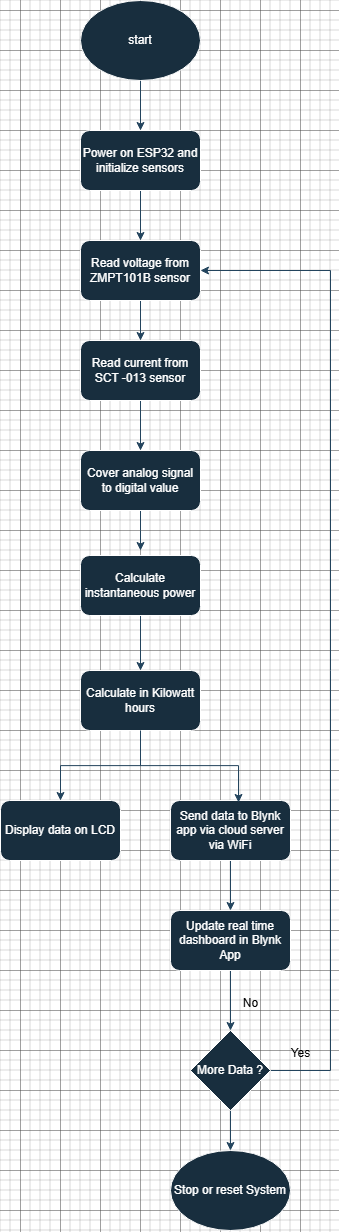

The diagram above was exported from draw.io. Its source (the exported page's mxGraphModel, read from the mxfile embedded in the PNG):
<mxGraphModel dx="2462" dy="1420" grid="1" gridSize="10" guides="1" tooltips="1" connect="1" arrows="1" fold="1" page="1" pageScale="1" pageWidth="827" pageHeight="1169" math="0" shadow="0">
  <root>
    <mxCell id="0" />
    <mxCell id="1" parent="0" />
    <mxCell id="FId6ezHOQFLvDzKGZxAF-4" style="edgeStyle=orthogonalEdgeStyle;rounded=0;orthogonalLoop=1;jettySize=auto;html=1;entryX=0.5;entryY=0;entryDx=0;entryDy=0;labelBackgroundColor=none;fontColor=default;strokeColor=#23445D;" edge="1" parent="1" source="FId6ezHOQFLvDzKGZxAF-1" target="FId6ezHOQFLvDzKGZxAF-2">
      <mxGeometry relative="1" as="geometry" />
    </mxCell>
    <mxCell id="FId6ezHOQFLvDzKGZxAF-1" value="start" style="ellipse;whiteSpace=wrap;html=1;labelBackgroundColor=none;fillColor=#182E3E;strokeColor=#FFFFFF;fontColor=#FFFFFF;" vertex="1" parent="1">
      <mxGeometry x="340" y="30" width="120" height="80" as="geometry" />
    </mxCell>
    <mxCell id="FId6ezHOQFLvDzKGZxAF-5" style="edgeStyle=orthogonalEdgeStyle;rounded=0;orthogonalLoop=1;jettySize=auto;html=1;entryX=0.5;entryY=0;entryDx=0;entryDy=0;labelBackgroundColor=none;fontColor=default;strokeColor=#23445D;" edge="1" parent="1" source="FId6ezHOQFLvDzKGZxAF-2" target="FId6ezHOQFLvDzKGZxAF-3">
      <mxGeometry relative="1" as="geometry" />
    </mxCell>
    <mxCell id="FId6ezHOQFLvDzKGZxAF-2" value="Power on ESP32 and initialize sensors" style="rounded=1;whiteSpace=wrap;html=1;labelBackgroundColor=none;fillColor=#182E3E;strokeColor=#FFFFFF;fontColor=#FFFFFF;" vertex="1" parent="1">
      <mxGeometry x="340" y="160" width="120" height="60" as="geometry" />
    </mxCell>
    <mxCell id="FId6ezHOQFLvDzKGZxAF-15" style="edgeStyle=orthogonalEdgeStyle;rounded=0;orthogonalLoop=1;jettySize=auto;html=1;exitX=0.5;exitY=1;exitDx=0;exitDy=0;entryX=0.5;entryY=0;entryDx=0;entryDy=0;labelBackgroundColor=none;fontColor=default;strokeColor=#23445D;" edge="1" parent="1" source="FId6ezHOQFLvDzKGZxAF-3" target="FId6ezHOQFLvDzKGZxAF-6">
      <mxGeometry relative="1" as="geometry" />
    </mxCell>
    <mxCell id="FId6ezHOQFLvDzKGZxAF-3" value="Read voltage from ZMPT101B sensor" style="rounded=1;whiteSpace=wrap;html=1;labelBackgroundColor=none;fillColor=#182E3E;strokeColor=#FFFFFF;fontColor=#FFFFFF;" vertex="1" parent="1">
      <mxGeometry x="340" y="270" width="120" height="60" as="geometry" />
    </mxCell>
    <mxCell id="FId6ezHOQFLvDzKGZxAF-16" style="edgeStyle=orthogonalEdgeStyle;rounded=0;orthogonalLoop=1;jettySize=auto;html=1;exitX=0.5;exitY=1;exitDx=0;exitDy=0;entryX=0.5;entryY=0;entryDx=0;entryDy=0;labelBackgroundColor=none;fontColor=default;strokeColor=#23445D;" edge="1" parent="1" source="FId6ezHOQFLvDzKGZxAF-6" target="FId6ezHOQFLvDzKGZxAF-7">
      <mxGeometry relative="1" as="geometry" />
    </mxCell>
    <mxCell id="FId6ezHOQFLvDzKGZxAF-6" value="Read current from SCT -013 sensor" style="rounded=1;whiteSpace=wrap;html=1;labelBackgroundColor=none;fillColor=#182E3E;strokeColor=#FFFFFF;fontColor=#FFFFFF;" vertex="1" parent="1">
      <mxGeometry x="340" y="370" width="120" height="60" as="geometry" />
    </mxCell>
    <mxCell id="FId6ezHOQFLvDzKGZxAF-17" style="edgeStyle=orthogonalEdgeStyle;rounded=0;orthogonalLoop=1;jettySize=auto;html=1;exitX=0.5;exitY=1;exitDx=0;exitDy=0;labelBackgroundColor=none;fontColor=default;strokeColor=#23445D;" edge="1" parent="1" source="FId6ezHOQFLvDzKGZxAF-7">
      <mxGeometry relative="1" as="geometry">
        <mxPoint x="400" y="580" as="targetPoint" />
      </mxGeometry>
    </mxCell>
    <mxCell id="FId6ezHOQFLvDzKGZxAF-7" value="Cover analog signal to digital value" style="rounded=1;whiteSpace=wrap;html=1;labelBackgroundColor=none;fillColor=#182E3E;strokeColor=#FFFFFF;fontColor=#FFFFFF;" vertex="1" parent="1">
      <mxGeometry x="340" y="480" width="120" height="60" as="geometry" />
    </mxCell>
    <mxCell id="FId6ezHOQFLvDzKGZxAF-18" style="edgeStyle=orthogonalEdgeStyle;rounded=0;orthogonalLoop=1;jettySize=auto;html=1;exitX=0.5;exitY=1;exitDx=0;exitDy=0;entryX=0.5;entryY=0;entryDx=0;entryDy=0;labelBackgroundColor=none;fontColor=default;strokeColor=#23445D;" edge="1" parent="1" source="FId6ezHOQFLvDzKGZxAF-8" target="FId6ezHOQFLvDzKGZxAF-9">
      <mxGeometry relative="1" as="geometry" />
    </mxCell>
    <mxCell id="FId6ezHOQFLvDzKGZxAF-8" value="Calculate instantaneous power" style="rounded=1;whiteSpace=wrap;html=1;labelBackgroundColor=none;fillColor=#182E3E;strokeColor=#FFFFFF;fontColor=#FFFFFF;" vertex="1" parent="1">
      <mxGeometry x="340" y="585" width="120" height="60" as="geometry" />
    </mxCell>
    <mxCell id="FId6ezHOQFLvDzKGZxAF-19" style="edgeStyle=orthogonalEdgeStyle;rounded=0;orthogonalLoop=1;jettySize=auto;html=1;exitX=0.5;exitY=1;exitDx=0;exitDy=0;entryX=0.5;entryY=0;entryDx=0;entryDy=0;labelBackgroundColor=none;fontColor=default;strokeColor=#23445D;" edge="1" parent="1" source="FId6ezHOQFLvDzKGZxAF-9" target="FId6ezHOQFLvDzKGZxAF-10">
      <mxGeometry relative="1" as="geometry" />
    </mxCell>
    <mxCell id="FId6ezHOQFLvDzKGZxAF-9" value="Calculate in Kilowatt hours" style="rounded=1;whiteSpace=wrap;html=1;labelBackgroundColor=none;fillColor=#182E3E;strokeColor=#FFFFFF;fontColor=#FFFFFF;" vertex="1" parent="1">
      <mxGeometry x="340" y="700" width="120" height="60" as="geometry" />
    </mxCell>
    <mxCell id="FId6ezHOQFLvDzKGZxAF-10" value="Display data on LCD" style="rounded=1;whiteSpace=wrap;html=1;labelBackgroundColor=none;fillColor=#182E3E;strokeColor=#FFFFFF;fontColor=#FFFFFF;" vertex="1" parent="1">
      <mxGeometry x="260" y="830" width="120" height="60" as="geometry" />
    </mxCell>
    <mxCell id="FId6ezHOQFLvDzKGZxAF-21" style="edgeStyle=orthogonalEdgeStyle;rounded=0;orthogonalLoop=1;jettySize=auto;html=1;entryX=0.5;entryY=0;entryDx=0;entryDy=0;labelBackgroundColor=none;fontColor=default;strokeColor=#23445D;" edge="1" parent="1" source="FId6ezHOQFLvDzKGZxAF-11" target="FId6ezHOQFLvDzKGZxAF-12">
      <mxGeometry relative="1" as="geometry" />
    </mxCell>
    <mxCell id="FId6ezHOQFLvDzKGZxAF-11" value="Send data to Blynk app via cloud server via WiFi" style="rounded=1;whiteSpace=wrap;html=1;labelBackgroundColor=none;fillColor=#182E3E;strokeColor=#FFFFFF;fontColor=#FFFFFF;" vertex="1" parent="1">
      <mxGeometry x="430" y="830" width="120" height="60" as="geometry" />
    </mxCell>
    <mxCell id="FId6ezHOQFLvDzKGZxAF-22" style="edgeStyle=orthogonalEdgeStyle;rounded=0;orthogonalLoop=1;jettySize=auto;html=1;exitX=0.5;exitY=1;exitDx=0;exitDy=0;entryX=0.5;entryY=0;entryDx=0;entryDy=0;labelBackgroundColor=none;fontColor=default;strokeColor=#23445D;" edge="1" parent="1" source="FId6ezHOQFLvDzKGZxAF-12" target="FId6ezHOQFLvDzKGZxAF-13">
      <mxGeometry relative="1" as="geometry" />
    </mxCell>
    <mxCell id="FId6ezHOQFLvDzKGZxAF-12" value="Update real time dashboard in Blynk App" style="rounded=1;whiteSpace=wrap;html=1;labelBackgroundColor=none;fillColor=#182E3E;strokeColor=#FFFFFF;fontColor=#FFFFFF;" vertex="1" parent="1">
      <mxGeometry x="430" y="940" width="120" height="60" as="geometry" />
    </mxCell>
    <mxCell id="FId6ezHOQFLvDzKGZxAF-23" style="edgeStyle=orthogonalEdgeStyle;rounded=0;orthogonalLoop=1;jettySize=auto;html=1;exitX=0.5;exitY=1;exitDx=0;exitDy=0;entryX=0.5;entryY=0;entryDx=0;entryDy=0;labelBackgroundColor=none;fontColor=default;strokeColor=#23445D;" edge="1" parent="1" source="FId6ezHOQFLvDzKGZxAF-13" target="FId6ezHOQFLvDzKGZxAF-14">
      <mxGeometry relative="1" as="geometry" />
    </mxCell>
    <mxCell id="FId6ezHOQFLvDzKGZxAF-25" style="edgeStyle=orthogonalEdgeStyle;rounded=0;orthogonalLoop=1;jettySize=auto;html=1;entryX=1;entryY=0.5;entryDx=0;entryDy=0;labelBackgroundColor=none;fontColor=default;strokeColor=#23445D;" edge="1" parent="1" source="FId6ezHOQFLvDzKGZxAF-13" target="FId6ezHOQFLvDzKGZxAF-3">
      <mxGeometry relative="1" as="geometry">
        <Array as="points">
          <mxPoint x="590" y="1100" />
          <mxPoint x="590" y="300" />
        </Array>
      </mxGeometry>
    </mxCell>
    <mxCell id="FId6ezHOQFLvDzKGZxAF-13" value="More Data ?" style="rhombus;whiteSpace=wrap;html=1;labelBackgroundColor=none;fillColor=#182E3E;strokeColor=#FFFFFF;fontColor=#FFFFFF;" vertex="1" parent="1">
      <mxGeometry x="450" y="1060" width="80" height="80" as="geometry" />
    </mxCell>
    <mxCell id="FId6ezHOQFLvDzKGZxAF-14" value="Stop or reset System" style="ellipse;whiteSpace=wrap;html=1;labelBackgroundColor=none;fillColor=#182E3E;strokeColor=#FFFFFF;fontColor=#FFFFFF;" vertex="1" parent="1">
      <mxGeometry x="430" y="1180" width="120" height="80" as="geometry" />
    </mxCell>
    <mxCell id="FId6ezHOQFLvDzKGZxAF-20" style="edgeStyle=orthogonalEdgeStyle;rounded=0;orthogonalLoop=1;jettySize=auto;html=1;exitX=0.5;exitY=1;exitDx=0;exitDy=0;entryX=0.567;entryY=0.033;entryDx=0;entryDy=0;entryPerimeter=0;labelBackgroundColor=none;fontColor=default;strokeColor=#23445D;" edge="1" parent="1" source="FId6ezHOQFLvDzKGZxAF-9" target="FId6ezHOQFLvDzKGZxAF-11">
      <mxGeometry relative="1" as="geometry" />
    </mxCell>
    <mxCell id="FId6ezHOQFLvDzKGZxAF-24" value="&lt;font style=&quot;color: light-dark(rgb(0, 0, 0), rgb(234, 255, 233));&quot;&gt;No&lt;/font&gt;" style="text;html=1;align=center;verticalAlign=middle;resizable=0;points=[];autosize=1;strokeColor=none;fillColor=none;labelBackgroundColor=none;fontColor=#FFFFFF;" vertex="1" parent="1">
      <mxGeometry x="490" y="1018" width="40" height="30" as="geometry" />
    </mxCell>
    <mxCell id="FId6ezHOQFLvDzKGZxAF-26" value="&lt;font style=&quot;color: light-dark(rgb(0, 0, 0), rgb(255, 255, 255));&quot;&gt;Yes&lt;/font&gt;" style="text;html=1;align=center;verticalAlign=middle;resizable=0;points=[];autosize=1;strokeColor=none;fillColor=none;labelBackgroundColor=none;fontColor=#FFFFFF;" vertex="1" parent="1">
      <mxGeometry x="540" y="1068" width="40" height="30" as="geometry" />
    </mxCell>
  </root>
</mxGraphModel>